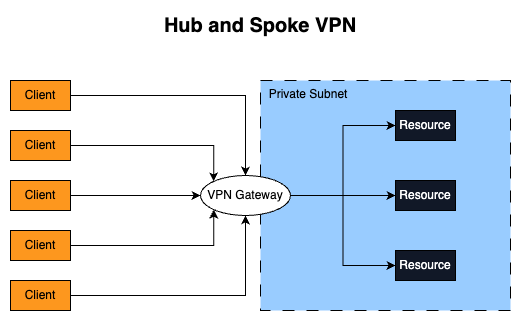

The diagram above was exported from draw.io. Its source (the exported page's mxGraphModel, read from the mxfile embedded in the PNG):
<mxGraphModel dx="789" dy="1890" grid="1" gridSize="10" guides="1" tooltips="1" connect="1" arrows="1" fold="1" page="1" pageScale="1" pageWidth="850" pageHeight="1100" math="0" shadow="0">
  <root>
    <mxCell id="0" />
    <mxCell id="1" parent="0" />
    <mxCell id="GCsDLEFOf71ysmQNkyBz-12" value="&amp;nbsp; Private Subnet" style="rounded=0;whiteSpace=wrap;html=1;dashed=1;dashPattern=12 12;align=left;verticalAlign=top;fillColor=#99CCFF;" vertex="1" parent="1">
      <mxGeometry x="290" y="-990" width="250" height="230" as="geometry" />
    </mxCell>
    <mxCell id="GCsDLEFOf71ysmQNkyBz-11" style="edgeStyle=orthogonalEdgeStyle;rounded=0;orthogonalLoop=1;jettySize=auto;html=1;entryX=0.5;entryY=0;entryDx=0;entryDy=0;" edge="1" parent="1" source="GCsDLEFOf71ysmQNkyBz-1" target="GCsDLEFOf71ysmQNkyBz-6">
      <mxGeometry relative="1" as="geometry" />
    </mxCell>
    <mxCell id="GCsDLEFOf71ysmQNkyBz-1" value="Client" style="rounded=0;whiteSpace=wrap;html=1;fillColor=#FD971E;" vertex="1" parent="1">
      <mxGeometry x="40" y="-990" width="60" height="30" as="geometry" />
    </mxCell>
    <mxCell id="GCsDLEFOf71ysmQNkyBz-10" style="edgeStyle=orthogonalEdgeStyle;rounded=0;orthogonalLoop=1;jettySize=auto;html=1;entryX=0;entryY=0;entryDx=0;entryDy=0;" edge="1" parent="1" source="GCsDLEFOf71ysmQNkyBz-2" target="GCsDLEFOf71ysmQNkyBz-6">
      <mxGeometry relative="1" as="geometry" />
    </mxCell>
    <mxCell id="GCsDLEFOf71ysmQNkyBz-2" value="Client" style="rounded=0;whiteSpace=wrap;html=1;fillColor=#FD971E;" vertex="1" parent="1">
      <mxGeometry x="40" y="-940" width="60" height="30" as="geometry" />
    </mxCell>
    <mxCell id="GCsDLEFOf71ysmQNkyBz-9" style="edgeStyle=orthogonalEdgeStyle;rounded=0;orthogonalLoop=1;jettySize=auto;html=1;entryX=0;entryY=0.5;entryDx=0;entryDy=0;" edge="1" parent="1" source="GCsDLEFOf71ysmQNkyBz-3" target="GCsDLEFOf71ysmQNkyBz-6">
      <mxGeometry relative="1" as="geometry" />
    </mxCell>
    <mxCell id="GCsDLEFOf71ysmQNkyBz-3" value="Client" style="rounded=0;whiteSpace=wrap;html=1;fillColor=#FD971E;" vertex="1" parent="1">
      <mxGeometry x="40" y="-890" width="60" height="30" as="geometry" />
    </mxCell>
    <mxCell id="GCsDLEFOf71ysmQNkyBz-8" style="edgeStyle=orthogonalEdgeStyle;rounded=0;orthogonalLoop=1;jettySize=auto;html=1;entryX=0;entryY=1;entryDx=0;entryDy=0;" edge="1" parent="1" source="GCsDLEFOf71ysmQNkyBz-4" target="GCsDLEFOf71ysmQNkyBz-6">
      <mxGeometry relative="1" as="geometry" />
    </mxCell>
    <mxCell id="GCsDLEFOf71ysmQNkyBz-4" value="Client" style="rounded=0;whiteSpace=wrap;html=1;fillColor=#FD971E;" vertex="1" parent="1">
      <mxGeometry x="40" y="-840" width="60" height="30" as="geometry" />
    </mxCell>
    <mxCell id="GCsDLEFOf71ysmQNkyBz-7" style="edgeStyle=orthogonalEdgeStyle;rounded=0;orthogonalLoop=1;jettySize=auto;html=1;entryX=0.5;entryY=1;entryDx=0;entryDy=0;" edge="1" parent="1" source="GCsDLEFOf71ysmQNkyBz-5" target="GCsDLEFOf71ysmQNkyBz-6">
      <mxGeometry relative="1" as="geometry" />
    </mxCell>
    <mxCell id="GCsDLEFOf71ysmQNkyBz-5" value="Client" style="rounded=0;whiteSpace=wrap;html=1;fillColor=#FD971E;" vertex="1" parent="1">
      <mxGeometry x="40" y="-790" width="60" height="30" as="geometry" />
    </mxCell>
    <mxCell id="GCsDLEFOf71ysmQNkyBz-18" style="edgeStyle=orthogonalEdgeStyle;rounded=0;orthogonalLoop=1;jettySize=auto;html=1;entryX=0;entryY=0.5;entryDx=0;entryDy=0;" edge="1" parent="1" source="GCsDLEFOf71ysmQNkyBz-6" target="GCsDLEFOf71ysmQNkyBz-17">
      <mxGeometry relative="1" as="geometry" />
    </mxCell>
    <mxCell id="GCsDLEFOf71ysmQNkyBz-19" style="edgeStyle=orthogonalEdgeStyle;rounded=0;orthogonalLoop=1;jettySize=auto;html=1;entryX=0;entryY=0.5;entryDx=0;entryDy=0;" edge="1" parent="1" source="GCsDLEFOf71ysmQNkyBz-6" target="GCsDLEFOf71ysmQNkyBz-16">
      <mxGeometry relative="1" as="geometry" />
    </mxCell>
    <mxCell id="GCsDLEFOf71ysmQNkyBz-20" style="edgeStyle=orthogonalEdgeStyle;rounded=0;orthogonalLoop=1;jettySize=auto;html=1;entryX=0;entryY=0.5;entryDx=0;entryDy=0;" edge="1" parent="1" source="GCsDLEFOf71ysmQNkyBz-6" target="GCsDLEFOf71ysmQNkyBz-15">
      <mxGeometry relative="1" as="geometry" />
    </mxCell>
    <mxCell id="GCsDLEFOf71ysmQNkyBz-6" value="VPN Gateway" style="ellipse;whiteSpace=wrap;html=1;fillColor=#FFFFFF;strokeColor=default;fontColor=#000000;" vertex="1" parent="1">
      <mxGeometry x="230" y="-895" width="90" height="40" as="geometry" />
    </mxCell>
    <mxCell id="GCsDLEFOf71ysmQNkyBz-15" value="Resource" style="rounded=0;whiteSpace=wrap;html=1;fillColor=#111827;fontColor=#FFFFFF;" vertex="1" parent="1">
      <mxGeometry x="425" y="-960" width="60" height="30" as="geometry" />
    </mxCell>
    <mxCell id="GCsDLEFOf71ysmQNkyBz-16" value="Resource" style="rounded=0;whiteSpace=wrap;html=1;fillColor=#111827;fontColor=#FFFFFF;" vertex="1" parent="1">
      <mxGeometry x="425" y="-890" width="60" height="30" as="geometry" />
    </mxCell>
    <mxCell id="GCsDLEFOf71ysmQNkyBz-17" value="Resource" style="rounded=0;whiteSpace=wrap;html=1;fillColor=#111827;fontColor=#FFFFFF;" vertex="1" parent="1">
      <mxGeometry x="425" y="-820" width="60" height="30" as="geometry" />
    </mxCell>
    <mxCell id="GCsDLEFOf71ysmQNkyBz-21" value="Hub and Spoke VPN" style="text;html=1;align=center;verticalAlign=middle;whiteSpace=wrap;rounded=0;fontSize=20;fontStyle=1" vertex="1" parent="1">
      <mxGeometry x="40" y="-1060" width="500" height="30" as="geometry" />
    </mxCell>
  </root>
</mxGraphModel>